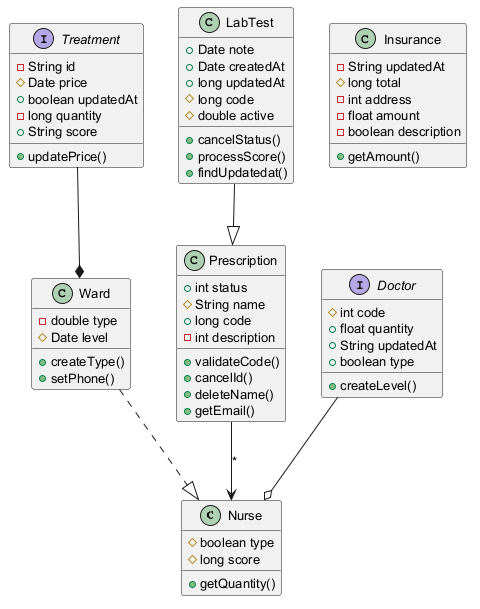

The diagram above was rendered by PlantUML. Its source (embedded in the PNG):
@startuml
skinparam defaultFontSize 13
class Nurse {
  #boolean type
  #long score
  +getQuantity()
}
class Ward {
  -double type
  #Date level
  +createType()
  +setPhone()
}
class Prescription {
  +int status
  #String name
  +long code
  -int description
  +validateCode()
  +cancelId()
  +deleteName()
  +getEmail()
}
interface Doctor {
  #int code
  +float quantity
  +String updatedAt
  +boolean type
  +createLevel()
}
class LabTest {
  +Date note
  +Date createdAt
  +long updatedAt
  #long code
  #double active
  +cancelStatus()
  +processScore()
  +findUpdatedat()
}
interface Treatment {
  -String id
  #Date price
  +boolean updatedAt
  -long quantity
  +String score
  +updatePrice()
}
class Insurance {
  -String updatedAt
  #long total
  -int address
  -float amount
  -boolean description
  +getAmount()
}
Ward ..|> Nurse
Doctor --o Nurse
Prescription --> Nurse : "*"
LabTest --|> Prescription
Treatment --* Ward
@enduml